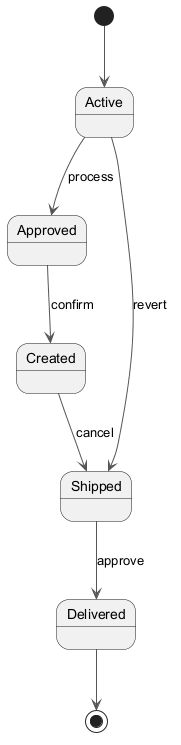

The diagram above was rendered by PlantUML. Its source (embedded in the PNG):
@startuml
skinparam backgroundColor #FFFFFF
skinparam classBackgroundColor #E8F4FA
skinparam classBorderColor #2C7DA0
skinparam ArrowColor #555555
[*] --> Active
Active --> Approved : process
Approved --> Created : confirm
Created --> Shipped : cancel
Shipped --> Delivered : approve
Active --> Shipped : revert
Delivered --> [*]
@enduml